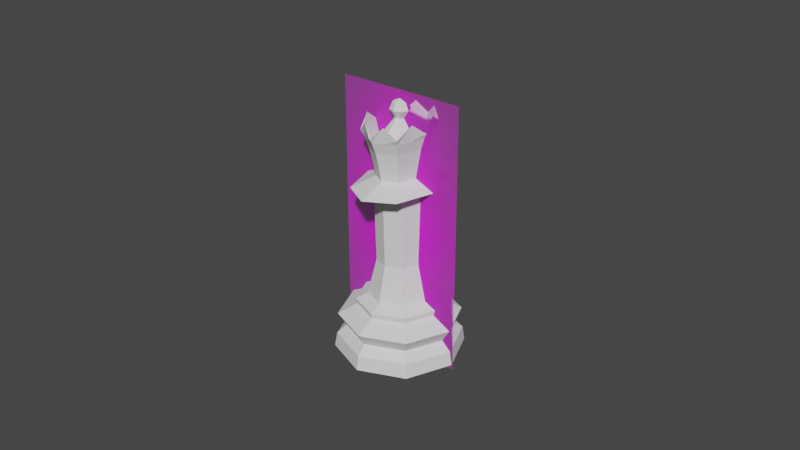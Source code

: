 # Source: Queen.blend  (saved by Blender 2.82.7; exported with 4.5.12 LTS)
import bpy
from mathutils import Matrix  # noqa: F401  (used for matrix-valued properties, if any)

bpy.ops.wm.read_factory_settings(use_empty=True)
scene = bpy.context.scene
scene.name = 'Scene'

# ---- collections
col_collection = bpy.data.collections.new('Collection'); scene.collection.children.link(col_collection)

# ---- images (referenced by path relative to the original .blend; pixels are not part of the script)
import os
ASSET_DIR = os.environ.get("B2B_ASSET_DIR", "")  # directory of the original .blend (textures are referenced by path, not embedded)
HERE = os.path.dirname(os.path.abspath(__file__))  # packed textures are extracted next to this script under _unpacked/

def load_image(name, relpath, width, height, colorspace="sRGB"):
    """Load a texture the original file referenced (path relative to the .blend, or extracted next to this script)."""
    p = next((c for c in (os.path.join(HERE, relpath), os.path.join(ASSET_DIR, relpath)) if relpath and os.path.exists(c)), "")
    if p:
        img = bpy.data.images.load(p, check_existing=True)
        img.name = name
    else:  # same state as the original file: an image datablock whose file is absent (Cycles renders it pink)
        img = bpy.data.images.new(name, width, height)
        img.source = "FILE"
        img.filepath = "//" + (relpath or name)
    img.colorspace_settings.name = colorspace
    return img
img_staunton_queen_png = load_image('Staunton Queen.png', 'Staunton Queen.png', 1024, 1024, 'sRGB')

# ---- materials (node trees are filled in below, after node groups)
mat_staunton_queen = bpy.data.materials.new('Staunton Queen')
mat_staunton_queen.surface_render_method = 'BLENDED'
mat_staunton_queen.blend_method = 'BLEND'
mat_staunton_queen.use_transparent_shadow = False

# ---- material node trees
mat_staunton_queen.use_nodes = True; mat_staunton_queen.node_tree.nodes.clear()
_N = mat_staunton_queen.node_tree.nodes; _L = mat_staunton_queen.node_tree.links
n0 = _N.new('ShaderNodeOutputMaterial'); n0.name = 'Material Output'; n0.location = (300, 300)
n1 = _N.new('ShaderNodeTexImage'); n1.name = 'Image Texture'; n1.location = (-200, 300)
n1.image = img_staunton_queen_png
n1.extension = 'CLIP'
n2 = _N.new('ShaderNodeBsdfPrincipled'); n2.name = 'Principled BSDF'; n2.location = (0, 300)
n2.distribution = 'GGX'
n2.subsurface_method = 'BURLEY'
n2.inputs[3].default_value = 1.45
n2.inputs[27].default_value = (0.0, 0.0, 0.0, 1.0)
n2.inputs[28].default_value = 1.0
_L.new(n1.outputs[0], n2.inputs[0])
_L.new(n1.outputs[1], n2.inputs[4])
_L.new(n2.outputs[0], n0.inputs[0])
n0.is_active_output = True

# ---- world
world_world = bpy.data.worlds.new('World'); scene.world = world_world
world_world.use_nodes = True; world_world.node_tree.nodes.clear()
_N = world_world.node_tree.nodes; _L = world_world.node_tree.links
n0 = _N.new('ShaderNodeOutputWorld'); n0.name = 'World Output'; n0.location = (300, 300)
n1 = _N.new('ShaderNodeBackground'); n1.name = 'Background'; n1.location = (10, 300)
n1.inputs[0].default_value = (0.05088, 0.05088, 0.05088, 1.0)
_L.new(n1.outputs[0], n0.inputs[0])
n0.is_active_output = True
world_world.color = (0.05088, 0.05088, 0.05088)
world_world.use_sun_shadow = False
world_world.sun_shadow_jitter_overblur = 0.0

# ---- meshes
me_cylinder = bpy.data.meshes.new('Cylinder')
me_cylinder.from_pydata([(-1.659e-09, 0.015, -5.588e-09), (-8.389e-10, 0.007259, 0.01367), (0.01061, 0.01061, -5.588e-09), (0.005133, 0.005133, 0.01367), (0.015, -3.844e-09, -5.588e-09), (0.007259, -1.867e-09, 0.01367), (0.01061, -0.01061, -5.588e-09), (0.005133, -0.005133, 0.01367), (-6.547e-09, -0.015, -5.588e-09), (-3.204e-09, -0.007259, 0.01367), (-0.01061, -0.01061, -5.588e-09), (-0.005133, -0.005133, 0.01367), (-0.015, 9.507e-09, -5.588e-09), (-0.007259, 4.594e-09, 0.01367), (-0.01061, 0.01061, -5.588e-09), (-0.005133, 0.005133, 0.01367), (-1.065e-09, 0.009697, 0.01096), (0.006857, 0.006857, 0.01096), (0.009697, -2.485e-09, 0.01096), (0.006857, -0.006857, 0.01096), (-4.225e-09, -0.009697, 0.01096), (-0.006857, -0.006857, 0.01096), (-0.009697, 6.146e-09, 0.01096), (-0.006857, 0.006857, 0.01096), (-1.45e-09, 0.01417, 0.008558), (0.01002, 0.01002, 0.008558), (0.01417, -3.644e-09, 0.008558), (0.01002, -0.01002, 0.008558), (-6.065e-09, -0.01417, 0.008558), (-0.01002, -0.01002, 0.008558), (-0.01417, 8.963e-09, 0.008558), (-0.01002, 0.01002, 0.008558), (0.008657, 0.008657, 0.005451), (0.01224, -3.14e-09, 0.005451), (0.008657, -0.008657, 0.005451), (-5.398e-09, -0.01224, 0.005451), (-0.008657, -0.008657, 0.005451), (-0.01224, 7.758e-09, 0.005451), (-0.008657, 0.008657, 0.005451), (-1.41e-09, 0.01224, 0.005451), (0.01024, 0.01031, 0.003282), (0.01448, 7.064e-05, 0.003282), (0.01024, -0.01017, 0.003282), (-6.379e-09, -0.01441, 0.003282), (-0.01024, -0.01017, 0.003282), (-0.01448, 7.065e-05, 0.003282), (-0.01024, 0.01031, 0.003282), (-1.66e-09, 0.01456, 0.003282), (-9.698e-10, 0.01007, 0.01235), (0.007122, 0.007122, 0.01235), (0.01007, -2.569e-09, 0.01235), (0.007122, -0.007122, 0.01235), (-4.252e-09, -0.01007, 0.01235), (-0.007122, -0.007122, 0.01235), (-0.01007, 6.397e-09, 0.01235), (-0.007122, 0.007122, 0.01235), (0.005133, 0.005133, 0.01367), (-8.389e-10, 0.007259, 0.01367), (0.007259, -1.867e-09, 0.01367), (0.005133, -0.005133, 0.01367), (-3.204e-09, -0.007259, 0.01367), (-0.005133, -0.005133, 0.01367), (-0.007259, 4.594e-09, 0.01367), (-0.005133, 0.005133, 0.01367), (0.005133, 0.005133, 0.01367), (-8.389e-10, 0.007259, 0.01367), (0.007259, -1.867e-09, 0.01367), (0.005133, -0.005133, 0.01367), (-3.204e-09, -0.007259, 0.01367), (-0.005133, -0.005133, 0.01367), (-0.007259, 4.594e-09, 0.01367), (-0.005133, 0.005133, 0.01367), (0.003679, 0.003679, 0.02232), (-1.643e-09, 0.005203, 0.02232), (0.005203, -1.38e-09, 0.02232), (0.003679, -0.003679, 0.02232), (-3.339e-09, -0.005203, 0.02232), (-0.003679, -0.003679, 0.02232), (-0.005203, 3.252e-09, 0.02232), (-0.003679, 0.003679, 0.02232), (0.002393, 0.007959, 0.05422), (0.005778, -0.003297, 0.05422), (-0.005778, 0.003297, 0.05422), (-0.005022, -0.006918, 0.05402), (-0.005778, -0.003297, 0.05422), (-1.738e-09, 0.009783, 0.05402), (0.005778, 0.003297, 0.05422), (-0.002393, 0.007959, 0.05422), (-0.003859, -0.005315, 0.04975), (-0.003859, 0.005315, 0.04975), (-1.646e-09, 0.007517, 0.04975), (0.005457, -3.637e-09, 0.04975), (0.003859, 0.005315, 0.04975), (-0.005457, -4.075e-09, 0.04975), (0.003859, -0.005315, 0.04975), (-1.223e-09, -0.007517, 0.04975), (0.005651, -1.489e-09, 0.03862), (-1.636e-09, 0.005651, 0.03862), (0.003996, 0.003996, 0.03862), (-0.003996, 0.003996, 0.03862), (-0.005651, 3.541e-09, 0.03862), (-0.003996, -0.003996, 0.03862), (-3.477e-09, -0.005651, 0.03862), (0.003996, -0.003996, 0.03862), (-1.205e-09, -0.009325, 0.05422), (-0.00677, -4.01e-09, 0.05422), (0.004787, 0.006594, 0.05422), (0.004787, -0.006594, 0.05422), (-0.004787, -0.006594, 0.05422), (-1.731e-09, 0.007716, 0.03899), (-0.004787, 0.006594, 0.05422), (-1.73e-09, 0.009325, 0.05422), (0.00677, -3.467e-09, 0.05422), (0.003996, -0.003996, 0.03885), (-3.477e-09, -0.005651, 0.03885), (-0.003996, -0.003996, 0.03885), (-0.005651, 3.51e-09, 0.03885), (-0.003996, 0.003996, 0.03885), (0.003996, 0.003996, 0.03885), (-1.636e-09, 0.005651, 0.03885), (0.005651, -1.52e-09, 0.03885), (-1.131e-09, 0.002328, 0.05791), (0.001145, 0.001183, 0.05954), (0.001619, 0.001657, 0.05791), (0.0009216, 0.0009596, 0.05628), (0.001619, 3.795e-05, 0.05954), (0.00229, 3.795e-05, 0.05791), (0.001303, 3.795e-05, 0.05628), (0.001145, -0.001107, 0.05954), (0.001619, -0.001581, 0.05791), (0.0009216, -0.0008837, 0.05628), (-1.149e-09, -0.001581, 0.05954), (-1.203e-09, -0.002252, 0.05791), (-1.144e-09, -0.001265, 0.05628), (-1.273e-09, 3.795e-05, 0.06021), (-0.001145, -0.001107, 0.05954), (-0.001619, -0.001581, 0.05791), (-0.0009216, -0.0008837, 0.05628), (-0.001619, 3.795e-05, 0.05954), (-0.00229, 3.795e-05, 0.05791), (-0.001303, 3.795e-05, 0.05628), (-0.001145, 0.001183, 0.05954), (-0.001619, 0.001657, 0.05791), (-0.0009216, 0.0009596, 0.05628), (-1.149e-09, 0.001657, 0.05954), (-1.144e-09, 0.001341, 0.05628), (0.003961, 0.005456, 0.03899), (0.005602, -3.662e-09, 0.03899), (0.003961, -0.005456, 0.03899), (-1.297e-09, -0.007716, 0.03899), (-0.003961, -0.005456, 0.03899), (-0.005602, -4.111e-09, 0.03899), (-0.003961, 0.005456, 0.03899), (-1.67e-09, 0.005969, 0.04013), (0.003064, 0.004221, 0.04013), (0.004334, -3.698e-09, 0.04013), (0.003064, -0.004221, 0.04013), (-1.335e-09, -0.005969, 0.04013), (-0.003064, -0.004221, 0.04013), (-0.004334, -4.045e-09, 0.04013), (-0.003064, 0.004221, 0.04013), (-1.792e-09, 0.01254, 0.04099), (0.006435, 0.008864, 0.04099), (0.009101, -3.467e-09, 0.04099), (0.006435, -0.008864, 0.04099), (-1.087e-09, -0.01254, 0.04099), (-0.006435, -0.008864, 0.04099), (-0.009101, -4.197e-09, 0.04099), (-0.006435, 0.008864, 0.04099), (-1.592e-09, 0.00132, 0.05611), (0.0006778, 0.0009337, 0.05611), (0.0009586, -3.887e-09, 0.05611), (0.0006778, -0.0009337, 0.05611), (-1.518e-09, -0.00132, 0.05611), (-0.0006778, -0.0009337, 0.05611), (-0.0009586, -3.964e-09, 0.05611), (-0.0006778, 0.0009337, 0.05611), (0.006548, -3.54e-09, 0.05293), (0.00463, -0.006378, 0.05293), (-1.665e-09, 0.009019, 0.05293), (0.00463, 0.006378, 0.05293), (-0.00463, 0.006378, 0.05293), (-0.00463, -0.006378, 0.05293), (-0.006548, -4.065e-09, 0.05293), (-1.158e-09, -0.009019, 0.05293), (0.003531, -0.004863, 0.04654), (0.003531, 0.004863, 0.04654), (-0.004993, -4.134e-09, 0.04654), (-1.254e-09, -0.006878, 0.04654), (0.004993, -3.733e-09, 0.04654), (-1.641e-09, 0.006878, 0.04654), (-0.003531, 0.004863, 0.04654), (-0.003531, -0.004863, 0.04654), (0.00569, -3.453e-09, 0.05017), (-1.668e-09, 0.007838, 0.05017), (-0.004024, 0.005542, 0.05017), (-0.004024, -0.005542, 0.05017), (0.004024, -0.005542, 0.05017), (0.004024, 0.005542, 0.05017), (-0.00569, -3.909e-09, 0.05017), (-1.227e-09, -0.007838, 0.05017), (0.003083, -0.004247, 0.04312), (0.003083, 0.004247, 0.04312), (-0.00436, -4.117e-09, 0.04312), (-1.335e-09, -0.006006, 0.04312), (0.00436, -3.768e-09, 0.04312), (-1.673e-09, 0.006006, 0.04312), (-0.003083, 0.004247, 0.04312), (-0.003083, -0.004247, 0.04312), (0.007102, -3.443e-09, 0.05402), (-0.002393, -0.007959, 0.05422), (-0.005022, 0.006918, 0.05402), (0.002393, -0.007959, 0.05422), (0.005022, -0.006918, 0.05402), (0.005022, 0.006918, 0.05402), (-0.007102, -4.012e-09, 0.05402), (-1.188e-09, -0.009783, 0.05402), (-0.002315, -0.007698, 0.05293), (-0.005589, 0.003189, 0.05293), (0.005589, 0.003189, 0.05293), (0.002315, -0.007698, 0.05293), (-0.005589, -0.003189, 0.05293), (-0.002315, 0.007698, 0.05293), (0.002315, 0.007698, 0.05293), (0.005589, -0.003189, 0.05293), (-0.006062, 0.003459, 0.05674), (0.006062, -0.003459, 0.05674), (0.002511, -0.00835, 0.05674), (-0.002511, 0.00835, 0.05674), (-0.002511, -0.00835, 0.05674), (-0.006062, -0.003459, 0.05674), (0.006062, 0.003459, 0.05674), (0.002511, 0.00835, 0.05674)], [], [(40, 32, 33, 41), (41, 33, 34, 42), (42, 34, 35, 43), (43, 35, 36, 44), (44, 36, 37, 45), (45, 37, 38, 46), (46, 38, 39, 47), (11, 9, 60, 61), (0, 2, 4, 6, 8, 10, 12, 14), (47, 39, 32, 40), (48, 55, 15, 1), (55, 54, 13, 15), (54, 53, 11, 13), (53, 52, 9, 11), (52, 51, 7, 9), (51, 50, 5, 7), (50, 49, 3, 5), (49, 48, 1, 3), (31, 23, 16, 24), (30, 22, 23, 31), (29, 21, 22, 30), (28, 20, 21, 29), (27, 19, 20, 28), (26, 18, 19, 27), (25, 17, 18, 26), (24, 16, 17, 25), (25, 32, 39, 24), (26, 33, 32, 25), (27, 34, 33, 26), (28, 35, 34, 27), (29, 36, 35, 28), (30, 37, 36, 29), (31, 38, 37, 30), (24, 39, 38, 31), (47, 0, 14, 46), (46, 14, 12, 45), (45, 12, 10, 44), (44, 10, 8, 43), (43, 8, 6, 42), (42, 6, 4, 41), (2, 40, 41, 4), (0, 47, 40, 2), (17, 16, 48, 49), (18, 17, 49, 50), (19, 18, 50, 51), (20, 19, 51, 52), (21, 20, 52, 53), (22, 21, 53, 54), (23, 22, 54, 55), (16, 23, 55, 48), (61, 60, 68, 69), (9, 7, 59, 60), (7, 5, 58, 59), (5, 3, 56, 58), (3, 1, 57, 56), (1, 15, 63, 57), (15, 13, 62, 63), (13, 11, 61, 62), (71, 70, 78, 79), (59, 58, 66, 67), (56, 57, 65, 64), (57, 63, 71, 65), (62, 61, 69, 70), (60, 59, 67, 68), (58, 56, 64, 66), (63, 62, 70, 71), (112, 86, 106, 92, 91), (69, 68, 76, 77), (67, 66, 74, 75), (64, 65, 73, 72), (65, 71, 79, 73), (70, 69, 77, 78), (68, 67, 75, 76), (66, 64, 72, 74), (232, 85, 111, 80), (106, 80, 111, 90, 92), (178, 224, 226, 213), (108, 210, 104, 95, 88), (105, 84, 108, 88, 93), (211, 225, 82, 110), (216, 227, 212, 104), (218, 183, 215, 225), (102, 103, 113, 114), (231, 214, 106, 86), (116, 115, 150, 151), (120, 118, 146, 147), (230, 83, 108, 84), (119, 117, 152, 109), (114, 113, 148, 149), (229, 216, 104, 210), (181, 218, 225, 211), (111, 87, 110, 89, 90), (110, 82, 105, 93, 89), (224, 177, 209, 226), (107, 81, 112, 91, 94), (104, 212, 107, 94, 95), (213, 226, 81, 107), (184, 220, 227, 216), (115, 114, 149, 150), (228, 211, 110, 87), (227, 213, 107, 212), (97, 99, 117, 119), (76, 75, 103, 102), (79, 78, 100, 99), (118, 119, 109, 146), (98, 97, 119, 118), (99, 100, 116, 117), (226, 209, 112, 81), (113, 120, 147, 148), (73, 79, 99, 97), (72, 73, 97, 98), (117, 116, 151, 152), (225, 215, 105, 82), (145, 121, 123, 124), (144, 134, 122), (121, 144, 122, 123), (124, 123, 126, 127), (122, 134, 125), (123, 122, 125, 126), (127, 126, 129, 130), (125, 134, 128), (126, 125, 128, 129), (130, 129, 132, 133), (128, 134, 131), (129, 128, 131, 132), (133, 132, 136, 137), (131, 134, 135), (132, 131, 135, 136), (136, 135, 138, 139), (137, 136, 139, 140), (135, 134, 138), (139, 138, 141, 142), (140, 139, 142, 143), (138, 134, 141), (142, 141, 144, 121), (143, 142, 121, 145), (141, 134, 144), (176, 175, 140, 143), (169, 176, 143, 145), (170, 169, 145, 124), (175, 174, 137, 140), (103, 96, 120, 113), (101, 102, 114, 115), (78, 77, 101, 100), (100, 101, 115, 116), (74, 72, 98, 96), (75, 74, 96, 103), (77, 76, 102, 101), (96, 98, 118, 120), (147, 146, 154, 155), (146, 109, 153, 154), (152, 151, 159, 160), (150, 149, 157, 158), (148, 147, 155, 156), (109, 152, 160, 153), (151, 150, 158, 159), (149, 148, 156, 157), (153, 160, 168, 161), (159, 158, 166, 167), (157, 156, 164, 165), (155, 154, 162, 163), (160, 159, 167, 168), (158, 157, 165, 166), (156, 155, 163, 164), (154, 153, 161, 162), (94, 91, 171, 172), (92, 90, 169, 170), (90, 89, 176, 169), (93, 88, 174, 175), (95, 94, 172, 173), (91, 92, 170, 171), (89, 93, 175, 176), (88, 95, 173, 174), (196, 200, 184, 217, 182), (195, 199, 183, 218, 181), (193, 198, 180, 219, 177), (200, 197, 178, 220, 184), (199, 196, 182, 221, 183), (194, 195, 181, 222, 179), (198, 194, 179, 223, 180), (197, 193, 177, 224, 178), (201, 205, 189, 185), (202, 206, 190, 186), (206, 207, 191, 190), (203, 208, 192, 187), (204, 201, 185, 188), (205, 202, 186, 189), (207, 203, 187, 191), (208, 204, 188, 192), (185, 189, 193, 197), (186, 190, 194, 198), (190, 191, 195, 194), (187, 192, 196, 199), (188, 185, 197, 200), (189, 186, 198, 193), (191, 187, 199, 195), (192, 188, 200, 196), (166, 165, 204, 208), (168, 167, 203, 207), (163, 162, 202, 205), (165, 164, 201, 204), (167, 166, 208, 203), (161, 168, 207, 206), (162, 161, 206, 202), (164, 163, 205, 201), (174, 173, 133, 137), (173, 172, 130, 133), (172, 171, 127, 130), (171, 170, 124, 127), (220, 178, 213, 227), (85, 228, 87, 111), (179, 222, 228, 85), (222, 181, 211, 228), (83, 229, 210, 108), (182, 217, 229, 83), (217, 184, 216, 229), (215, 230, 84, 105), (183, 221, 230, 215), (221, 182, 83, 230), (209, 231, 86, 112), (177, 219, 231, 209), (219, 180, 214, 231), (214, 232, 80, 106), (180, 223, 232, 214), (223, 179, 85, 232)])
_k = {(0, 2): 0.96863, (1, 3): 1.0, (2, 4): 0.96863, (3, 5): 1.0, (4, 6): 0.96863, (5, 7): 1.0, (6, 8): 0.96863, (7, 9): 1.0, (8, 10): 0.96863, (9, 11): 1.0, (10, 12): 0.96863, (11, 13): 1.0, (12, 14): 0.96863, (13, 15): 1.0, (0, 14): 0.96863, (1, 15): 1.0, (16, 23): 0.22745, (22, 23): 0.22745, (21, 22): 0.22745, (20, 21): 0.22745, (19, 20): 0.22745, (18, 19): 0.22745, (17, 18): 0.22745, (16, 17): 0.22745, (32, 39): 0.71765, (32, 33): 0.71765, (33, 34): 0.71765, (34, 35): 0.71765, (35, 36): 0.71765, (36, 37): 0.71765, (37, 38): 0.71765, (38, 39): 0.71765, (56, 57): 1.0, (56, 58): 1.0, (58, 59): 1.0, (59, 60): 1.0, (60, 61): 1.0, (61, 62): 1.0, (62, 63): 1.0, (57, 63): 1.0, (64, 65): 1.0, (64, 66): 1.0, (66, 67): 1.0, (67, 68): 1.0, (68, 69): 1.0, (69, 70): 1.0, (70, 71): 1.0, (65, 71): 1.0}
me_cylinder.attributes.new('crease_edge', 'FLOAT', 'EDGE').data.foreach_set('value', [_k.get((min(e.vertices), max(e.vertices)), 0.0) for e in me_cylinder.edges])
_uv = me_cylinder.uv_layers.new(name='UVMap')
_uv.uv.foreach_set('vector', [0.875, 0.6018, 0.875, 0.6728, 0.75, 0.6728, 0.75, 0.6018, 0.75, 0.6018, 0.75, 0.6728, 0.625, 0.6728, 0.625, 0.6018, 0.625, 0.6018, 0.625, 0.6728, 0.5, 0.6728, 0.5, 0.6018, 0.5, 0.6018, 0.5, 0.6728, 0.375, 0.6728, 0.375, 0.6018, 0.375, 0.6018, 0.375, 0.6728, 0.25, 0.6728, 0.25, 0.6018, 0.25, 0.6018, 0.25, 0.6728, 0.125, 0.6728, 0.125, 0.6018, 0.125, 0.6018, 0.125, 0.6728, 0.009974, 0.6728, 2.2e-11, 0.6018, 0.375, 1.0, 0.5, 1.0, 0.5, 1.0, 0.375, 1.0, 0.75, 0.49, 0.9197, 0.4197, 0.99, 0.25, 0.9197, 0.08029, 0.75, 0.01, 0.5803, 0.08029, 0.51, 0.25, 0.5803, 0.4197, 1.0, 0.6018, 0.99, 0.6728, 0.875, 0.6728, 0.875, 0.6018, 4.904e-05, 0.9514, 0.125, 0.9514, 0.125, 1.0, 0.0, 1.0, 0.125, 0.9514, 0.25, 0.9514, 0.25, 1.0, 0.125, 1.0, 0.25, 0.9514, 0.375, 0.9514, 0.375, 1.0, 0.25, 1.0, 0.375, 0.9514, 0.5, 0.9514, 0.5, 1.0, 0.375, 1.0, 0.5, 0.9514, 0.625, 0.9514, 0.625, 1.0, 0.5, 1.0, 0.625, 0.9514, 0.75, 0.9514, 0.75, 1.0, 0.625, 1.0, 0.75, 0.9514, 0.875, 0.9514, 0.875, 1.0, 0.75, 1.0, 0.875, 0.9514, 1.0, 0.9514, 1.0, 1.0, 0.875, 1.0, 0.125, 0.7884, 0.125, 0.9008, -1.007e-09, 0.9008, 0.0116, 0.7884, 0.25, 0.7884, 0.25, 0.9008, 0.125, 0.9008, 0.125, 0.7884, 0.375, 0.7884, 0.375, 0.9008, 0.25, 0.9008, 0.25, 0.7884, 0.5, 0.7884, 0.5, 0.9008, 0.375, 0.9008, 0.375, 0.7884, 0.625, 0.7884, 0.625, 0.9008, 0.5, 0.9008, 0.5, 0.7884, 0.75, 0.7884, 0.75, 0.9008, 0.625, 0.9008, 0.625, 0.7884, 0.875, 0.7884, 0.875, 0.9008, 0.75, 0.9008, 0.75, 0.7884, 0.9884, 0.7884, 1.0, 0.9008, 0.875, 0.9008, 0.875, 0.7884, 0.875, 0.7884, 0.875, 0.6728, 0.99, 0.6728, 0.9884, 0.7884, 0.75, 0.7884, 0.75, 0.6728, 0.875, 0.6728, 0.875, 0.7884, 0.625, 0.7884, 0.625, 0.6728, 0.75, 0.6728, 0.75, 0.7884, 0.5, 0.7884, 0.5, 0.6728, 0.625, 0.6728, 0.625, 0.7884, 0.375, 0.7884, 0.375, 0.6728, 0.5, 0.6728, 0.5, 0.7884, 0.25, 0.7884, 0.25, 0.6728, 0.375, 0.6728, 0.375, 0.7884, 0.125, 0.7884, 0.125, 0.6728, 0.25, 0.6728, 0.25, 0.7884, 0.0116, 0.7884, 0.009974, 0.6728, 0.125, 0.6728, 0.125, 0.7884, 2.2e-11, 0.6018, 0.0, 0.5, 0.125, 0.5, 0.125, 0.6018, 0.125, 0.6018, 0.125, 0.5, 0.25, 0.5, 0.25, 0.6018, 0.25, 0.6018, 0.25, 0.5, 0.375, 0.5, 0.375, 0.6018, 0.375, 0.6018, 0.375, 0.5, 0.5, 0.5, 0.5, 0.6018, 0.5, 0.6018, 0.5, 0.5, 0.625, 0.5, 0.625, 0.6018, 0.625, 0.6018, 0.625, 0.5, 0.75, 0.5, 0.75, 0.6018, 0.875, 0.5, 0.875, 0.6018, 0.75, 0.6018, 0.75, 0.5, 1.0, 0.5, 1.0, 0.6018, 0.875, 0.6018, 0.875, 0.5, 0.875, 0.9008, 1.0, 0.9008, 1.0, 0.9514, 0.875, 0.9514, 0.75, 0.9008, 0.875, 0.9008, 0.875, 0.9514, 0.75, 0.9514, 0.625, 0.9008, 0.75, 0.9008, 0.75, 0.9514, 0.625, 0.9514, 0.5, 0.9008, 0.625, 0.9008, 0.625, 0.9514, 0.5, 0.9514, 0.375, 0.9008, 0.5, 0.9008, 0.5, 0.9514, 0.375, 0.9514, 0.25, 0.9008, 0.375, 0.9008, 0.375, 0.9514, 0.25, 0.9514, 0.125, 0.9008, 0.25, 0.9008, 0.25, 0.9514, 0.125, 0.9514, -1.007e-09, 0.9008, 0.125, 0.9008, 0.125, 0.9514, 4.904e-05, 0.9514, 0.375, 1.0, 0.5, 1.0, 0.5, 1.0, 0.375, 1.0, 0.5, 1.0, 0.625, 1.0, 0.625, 1.0, 0.5, 1.0, 0.625, 1.0, 0.75, 1.0, 0.75, 1.0, 0.625, 1.0, 0.75, 1.0, 0.875, 1.0, 0.875, 1.0, 0.75, 1.0, 0.875, 1.0, 1.0, 1.0, 1.0, 1.0, 0.875, 1.0, 0.0, 1.0, 0.125, 1.0, 0.125, 1.0, 0.0, 1.0, 0.125, 1.0, 0.25, 1.0, 0.25, 1.0, 0.125, 1.0, 0.25, 1.0, 0.375, 1.0, 0.375, 1.0, 0.25, 1.0, 0.125, 1.0, 0.25, 1.0, 0.25, 1.0, 0.125, 1.0, 0.625, 1.0, 0.75, 1.0, 0.75, 1.0, 0.625, 1.0, 0.875, 1.0, 1.0, 1.0, 1.0, 1.0, 0.875, 1.0, 0.0, 1.0, 0.125, 1.0, 0.125, 1.0, 0.0, 1.0, 0.25, 1.0, 0.375, 1.0, 0.375, 1.0, 0.25, 1.0, 0.5, 1.0, 0.625, 1.0, 0.625, 1.0, 0.5, 1.0, 0.75, 1.0, 0.875, 1.0, 0.875, 1.0, 0.75, 1.0, 0.125, 1.0, 0.25, 1.0, 0.25, 1.0, 0.125, 1.0, 0.5, 0.1667, 0.5592, 0.1667, 0.6185, 0.1667, 0.6135, 0.1667, 0.5, 0.1667, 0.375, 1.0, 0.5, 1.0, 0.5, 1.0, 0.375, 1.0, 0.625, 1.0, 0.75, 1.0, 0.75, 1.0, 0.625, 1.0, 0.875, 1.0, 1.0, 1.0, 1.0, 1.0, 0.875, 1.0, 0.0, 1.0, 0.125, 1.0, 0.125, 1.0, 0.0, 1.0, 0.25, 1.0, 0.375, 1.0, 0.375, 1.0, 0.25, 1.0, 0.5, 1.0, 0.625, 1.0, 0.625, 1.0, 0.5, 1.0, 0.75, 1.0, 0.875, 1.0, 0.875, 1.0, 0.75, 1.0, 0.6857, 0.1667, 0.75, 0.1667, 0.75, 0.1667, 0.6842, 0.1667, 0.6185, 0.1667, 0.6842, 0.1667, 0.75, 0.1667, 0.75, 0.1667, 0.6135, 0.1667, 0.3756, 0.1667, 0.4378, 0.1667, 0.4393, 0.1667, 0.3785, 0.1667, 0.1186, 0.1667, 0.1843, 0.1667, 0.25, 0.1667, 0.25, 0.1667, 0.1134, 0.1667, -0.01577, 0.1667, 0.05142, 0.1667, 0.1186, 0.1667, 0.1134, 0.1667, -0.0395, 0.1667, 0.8785, 0.1667, 0.94, 0.1667, 0.9486, 0.1667, 0.8814, 0.1667, 0.25, 0.1667, 0.3143, 0.1667, 0.3158, 0.1667, 0.25, 0.1667, 0.9314, 0.1667, 0.9873, 0.1667, 1.002, 0.1667, 0.94, 0.1667, 0.5, 1.0, 0.625, 1.0, 0.625, 1.0, 0.5, 1.0, 0.5607, 0.1667, 0.6215, 0.1667, 0.6185, 0.1667, 0.5592, 0.1667, 0.25, 1.0, 0.375, 1.0, 0.125, 0.1667, 0.0, 0.1667, 0.75, 1.0, 0.875, 1.0, 0.625, 0.1667, 0.5, 0.1667, 0.05999, 0.1667, 0.1215, 0.1667, 0.1186, 0.1667, 0.05142, 0.1667, 0.0, 1.0, 0.125, 1.0, 0.875, 0.1667, 0.75, 0.1667, 0.5, 1.0, 0.625, 1.0, 0.375, 0.1667, 0.25, 0.1667, 0.1858, 0.1667, 0.25, 0.1667, 0.25, 0.1667, 0.1843, 0.1667, 0.8756, 0.1667, 0.9314, 0.1667, 0.94, 0.1667, 0.8785, 0.1667, 0.75, 0.1667, 0.8157, 0.1667, 0.8814, 0.1667, 0.8866, 0.1667, 0.75, 0.1667, 0.8814, 0.1667, 0.9486, 0.1667, 1.016, 0.1667, 1.04, 0.1667, 0.8866, 0.1667, 0.4378, 0.1667, 0.5, 0.1667, 0.5, 0.1667, 0.4393, 0.1667, 0.3815, 0.1667, 0.4408, 0.1667, 0.5, 0.1667, 0.5, 0.1667, 0.3865, 0.1667, 0.25, 0.1667, 0.3158, 0.1667, 0.3815, 0.1667, 0.3865, 0.1667, 0.25, 0.1667, 0.3785, 0.1667, 0.4393, 0.1667, 0.4408, 0.1667, 0.3815, 0.1667, 0.25, 0.1667, 0.3128, 0.1667, 0.3143, 0.1667, 0.25, 0.1667, 0.375, 1.0, 0.5, 1.0, 0.25, 0.1667, 0.125, 0.1667, 0.8142, 0.1667, 0.8785, 0.1667, 0.8814, 0.1667, 0.8157, 0.1667, 0.3143, 0.1667, 0.3785, 0.1667, 0.3815, 0.1667, 0.3158, 0.1667, 0.0, 1.0, 0.125, 1.0, 0.125, 1.0, 0.0, 1.0, 0.5, 1.0, 0.625, 1.0, 0.625, 1.0, 0.5, 1.0, 0.125, 1.0, 0.25, 1.0, 0.25, 1.0, 0.125, 1.0, 0.875, 1.0, 1.0, 1.0, 0.75, 0.1667, 0.625, 0.1667, 0.875, 1.0, 1.0, 1.0, 1.0, 1.0, 0.875, 1.0, 0.125, 1.0, 0.25, 1.0, 0.25, 1.0, 0.125, 1.0, 0.4393, 0.1667, 0.5, 0.1667, 0.5, 0.1667, 0.4408, 0.1667, 0.625, 1.0, 0.75, 1.0, 0.5, 0.1667, 0.375, 0.1667, 0.0, 1.0, 0.125, 1.0, 0.125, 1.0, 0.0, 1.0, 0.875, 1.0, 1.0, 1.0, 1.0, 1.0, 0.875, 1.0, 0.125, 1.0, 0.25, 1.0, 1.0, 0.1667, 0.875, 0.1667, 0.94, 0.1667, 1.002, 0.1667, 1.016, 0.1667, 0.9486, 0.1667, 0.75, 0.25, 0.75, 0.5, 0.625, 0.5, 0.625, 0.25, 0.75, 0.75, 0.6875, 1.0, 0.625, 0.75, 0.75, 0.5, 0.75, 0.75, 0.625, 0.75, 0.625, 0.5, 0.625, 0.25, 0.625, 0.5, 0.5, 0.5, 0.5, 0.25, 0.625, 0.75, 0.5625, 1.0, 0.5, 0.75, 0.625, 0.5, 0.625, 0.75, 0.5, 0.75, 0.5, 0.5, 0.5, 0.25, 0.5, 0.5, 0.375, 0.5, 0.375, 0.25, 0.5, 0.75, 0.4375, 1.0, 0.375, 0.75, 0.5, 0.5, 0.5, 0.75, 0.375, 0.75, 0.375, 0.5, 0.375, 0.25, 0.375, 0.5, 0.25, 0.5, 0.25, 0.25, 0.375, 0.75, 0.3125, 1.0, 0.25, 0.75, 0.375, 0.5, 0.375, 0.75, 0.25, 0.75, 0.25, 0.5, 0.25, 0.25, 0.25, 0.5, 0.125, 0.5, 0.125, 0.25, 0.25, 0.75, 0.1875, 1.0, 0.125, 0.75, 0.25, 0.5, 0.25, 0.75, 0.125, 0.75, 0.125, 0.5, 0.125, 0.5, 0.125, 0.75, 0.0, 0.75, 0.0, 0.5, 0.125, 0.25, 0.125, 0.5, 0.0, 0.5, 0.0, 0.25, 0.125, 0.75, 0.0625, 1.0, 0.0, 0.75, 1.0, 0.5, 1.0, 0.75, 0.875, 0.75, 0.875, 0.5, 1.0, 0.25, 1.0, 0.5, 0.875, 0.5, 0.875, 0.25, 1.0, 0.75, 0.9375, 1.0, 0.875, 0.75, 0.875, 0.5, 0.875, 0.75, 0.75, 0.75, 0.75, 0.5, 0.875, 0.25, 0.875, 0.5, 0.75, 0.5, 0.75, 0.25, 0.875, 0.75, 0.8125, 1.0, 0.75, 0.75, 0.875, 0.1667, 1.0, 0.1667, 1.0, 0.25, 0.875, 0.25, 0.75, 0.1667, 0.875, 0.1667, 0.875, 0.25, 0.75, 0.25, 0.625, 0.1667, 0.75, 0.1667, 0.75, 0.25, 0.625, 0.25, 0.0, 0.1667, 0.125, 0.1667, 0.125, 0.25, 0.0, 0.25, 0.625, 1.0, 0.75, 1.0, 0.75, 1.0, 0.625, 1.0, 0.375, 1.0, 0.5, 1.0, 0.5, 1.0, 0.375, 1.0, 0.25, 1.0, 0.375, 1.0, 0.375, 1.0, 0.25, 1.0, 0.25, 1.0, 0.375, 1.0, 0.375, 1.0, 0.25, 1.0, 0.75, 1.0, 0.875, 1.0, 0.875, 1.0, 0.75, 1.0, 0.625, 1.0, 0.75, 1.0, 0.75, 1.0, 0.625, 1.0, 0.375, 1.0, 0.5, 1.0, 0.5, 1.0, 0.375, 1.0, 0.75, 1.0, 0.875, 1.0, 0.875, 1.0, 0.75, 1.0, 0.5, 0.1667, 0.625, 0.1667, 0.625, 0.1667, 0.5, 0.1667, 0.625, 0.1667, 0.75, 0.1667, 0.75, 0.1667, 0.625, 0.1667, 0.875, 0.1667, 1.0, 0.1667, 1.0, 0.1667, 0.875, 0.1667, 0.125, 0.1667, 0.25, 0.1667, 0.25, 0.1667, 0.125, 0.1667, 0.375, 0.1667, 0.5, 0.1667, 0.5, 0.1667, 0.375, 0.1667, 0.75, 0.1667, 0.875, 0.1667, 0.875, 0.1667, 0.75, 0.1667, 0.0, 0.1667, 0.125, 0.1667, 0.125, 0.1667, 0.0, 0.1667, 0.25, 0.1667, 0.375, 0.1667, 0.375, 0.1667, 0.25, 0.1667, 0.75, 0.1667, 0.875, 0.1667, 0.875, 0.1667, 0.75, 0.1667, 0.0, 0.1667, 0.125, 0.1667, 0.125, 0.1667, 0.0, 0.1667, 0.25, 0.1667, 0.375, 0.1667, 0.375, 0.1667, 0.25, 0.1667, 0.5, 0.1667, 0.625, 0.1667, 0.625, 0.1667, 0.5, 0.1667, 0.875, 0.1667, 1.0, 0.1667, 1.0, 0.1667, 0.875, 0.1667, 0.125, 0.1667, 0.25, 0.1667, 0.25, 0.1667, 0.125, 0.1667, 0.375, 0.1667, 0.5, 0.1667, 0.5, 0.1667, 0.375, 0.1667, 0.625, 0.1667, 0.75, 0.1667, 0.75, 0.1667, 0.625, 0.1667, 0.3865, 0.1667, 0.5, 0.1667, 0.5, 0.1667, 0.375, 0.1667, 0.6135, 0.1667, 0.75, 0.1667, 0.75, 0.1667, 0.625, 0.1667, 0.75, 0.1667, 0.8866, 0.1667, 0.875, 0.1667, 0.75, 0.1667, -0.0395, 0.1667, 0.1134, 0.1667, 0.125, 0.1667, 0.0, 0.1667, 0.25, 0.1667, 0.3865, 0.1667, 0.375, 0.1667, 0.25, 0.1667, 0.5, 0.1667, 0.6135, 0.1667, 0.625, 0.1667, 0.5, 0.1667, 0.8866, 0.1667, 1.04, 0.1667, 1.0, 0.1667, 0.875, 0.1667, 0.1134, 0.1667, 0.25, 0.1667, 0.25, 0.1667, 0.125, 0.1667, 0.1246, 0.1667, 0.25, 0.1667, 0.25, 0.1667, 0.1872, 0.1667, 0.1244, 0.1667, 0.8754, 0.1667, 0.9894, 0.1667, 0.9873, 0.1667, 0.9314, 0.1667, 0.8756, 0.1667, 0.5, 0.1667, 0.6245, 0.1667, 0.6244, 0.1667, 0.5622, 0.1667, 0.5, 0.1667, 0.25, 0.1667, 0.3755, 0.1667, 0.3756, 0.1667, 0.3128, 0.1667, 0.25, 0.1667, 0.01058, 0.1667, 0.1246, 0.1667, 0.1244, 0.1667, 0.06856, 0.1667, 0.01269, 0.1667, 0.75, 0.1667, 0.8754, 0.1667, 0.8756, 0.1667, 0.8128, 0.1667, 0.75, 0.1667, 0.6245, 0.1667, 0.75, 0.1667, 0.75, 0.1667, 0.6872, 0.1667, 0.6244, 0.1667, 0.3755, 0.1667, 0.5, 0.1667, 0.5, 0.1667, 0.4378, 0.1667, 0.3756, 0.1667, 0.3752, 0.1667, 0.5, 0.1667, 0.5, 0.1667, 0.3754, 0.1667, 0.6248, 0.1667, 0.75, 0.1667, 0.75, 0.1667, 0.6246, 0.1667, 0.75, 0.1667, 0.8753, 0.1667, 0.8755, 0.1667, 0.75, 0.1667, 0.002231, 0.1667, 0.1247, 0.1667, 0.1245, 0.1667, 0.00491, 0.1667, 0.25, 0.1667, 0.3752, 0.1667, 0.3754, 0.1667, 0.25, 0.1667, 0.5, 0.1667, 0.6248, 0.1667, 0.6246, 0.1667, 0.5, 0.1667, 0.8753, 0.1667, 0.9978, 0.1667, 0.9951, 0.1667, 0.8755, 0.1667, 0.1247, 0.1667, 0.25, 0.1667, 0.25, 0.1667, 0.1245, 0.1667, 0.3754, 0.1667, 0.5, 0.1667, 0.5, 0.1667, 0.3755, 0.1667, 0.6246, 0.1667, 0.75, 0.1667, 0.75, 0.1667, 0.6245, 0.1667, 0.75, 0.1667, 0.8755, 0.1667, 0.8754, 0.1667, 0.75, 0.1667, 0.00491, 0.1667, 0.1245, 0.1667, 0.1246, 0.1667, 0.01058, 0.1667, 0.25, 0.1667, 0.3754, 0.1667, 0.3755, 0.1667, 0.25, 0.1667, 0.5, 0.1667, 0.6246, 0.1667, 0.6245, 0.1667, 0.5, 0.1667, 0.8755, 0.1667, 0.9951, 0.1667, 0.9894, 0.1667, 0.8754, 0.1667, 0.1245, 0.1667, 0.25, 0.1667, 0.25, 0.1667, 0.1246, 0.1667, 0.125, 0.1667, 0.25, 0.1667, 0.25, 0.1667, 0.1247, 0.1667, 0.875, 0.1667, 1.0, 0.1667, 0.9978, 0.1667, 0.8753, 0.1667, 0.5, 0.1667, 0.625, 0.1667, 0.6248, 0.1667, 0.5, 0.1667, 0.25, 0.1667, 0.375, 0.1667, 0.3752, 0.1667, 0.25, 0.1667, 0.0, 0.1667, 0.125, 0.1667, 0.1247, 0.1667, 0.002231, 0.1667, 0.75, 0.1667, 0.875, 0.1667, 0.8753, 0.1667, 0.75, 0.1667, 0.625, 0.1667, 0.75, 0.1667, 0.75, 0.1667, 0.6248, 0.1667, 0.375, 0.1667, 0.5, 0.1667, 0.5, 0.1667, 0.3752, 0.1667, 0.125, 0.1667, 0.25, 0.1667, 0.25, 0.25, 0.125, 0.25, 0.25, 0.1667, 0.375, 0.1667, 0.375, 0.25, 0.25, 0.25, 0.375, 0.1667, 0.5, 0.1667, 0.5, 0.25, 0.375, 0.25, 0.5, 0.1667, 0.625, 0.1667, 0.625, 0.25, 0.5, 0.25, 0.3128, 0.1667, 0.3756, 0.1667, 0.3785, 0.1667, 0.3143, 0.1667, 0.75, 0.1667, 0.8142, 0.1667, 0.8157, 0.1667, 0.75, 0.1667, 0.75, 0.1667, 0.8128, 0.1667, 0.8142, 0.1667, 0.75, 0.1667, 0.8128, 0.1667, 0.8756, 0.1667, 0.8785, 0.1667, 0.8142, 0.1667, 0.1215, 0.1667, 0.1858, 0.1667, 0.1843, 0.1667, 0.1186, 0.1667, 0.1244, 0.1667, 0.1872, 0.1667, 0.1858, 0.1667, 0.1215, 0.1667, 0.1872, 0.1667, 0.25, 0.1667, 0.25, 0.1667, 0.1858, 0.1667, -0.001543, 0.1667, 0.05999, 0.1667, 0.05142, 0.1667, -0.01577, 0.1667, 0.01269, 0.1667, 0.06856, 0.1667, 0.05999, 0.1667, -0.001543, 0.1667, 0.06856, 0.1667, 0.1244, 0.1667, 0.1215, 0.1667, 0.05999, 0.1667, 0.5, 0.1667, 0.5607, 0.1667, 0.5592, 0.1667, 0.5, 0.1667, 0.5, 0.1667, 0.5622, 0.1667, 0.5607, 0.1667, 0.5, 0.1667, 0.5622, 0.1667, 0.6244, 0.1667, 0.6215, 0.1667, 0.5607, 0.1667, 0.6215, 0.1667, 0.6857, 0.1667, 0.6842, 0.1667, 0.6185, 0.1667, 0.6244, 0.1667, 0.6872, 0.1667, 0.6857, 0.1667, 0.6215, 0.1667, 0.6872, 0.1667, 0.75, 0.1667, 0.75, 0.1667, 0.6857, 0.1667])
me_cylinder.use_remesh_fix_poles = True
me_cylinder.use_remesh_preserve_attributes = False
me_cylinder.use_mirror_vertex_groups = False
me_cylinder.update()
me_staunton_queen = bpy.data.meshes.new('Staunton Queen')
me_staunton_queen.from_pydata([(-0.2429, -0.5, 0.0), (0.2429, -0.5, 0.0), (-0.2429, 0.5, 0.0), (0.2429, 0.5, 0.0)], [], [(0, 1, 3, 2)])
_uv = me_staunton_queen.uv_layers.new(name='UVMap')
_uv.uv.foreach_set('vector', [0.0, 0.0, 1.0, 0.0, 1.0, 1.0, 0.0, 1.0])
me_staunton_queen.materials.append(mat_staunton_queen)
me_staunton_queen.use_remesh_fix_poles = True
me_staunton_queen.use_remesh_preserve_attributes = False
me_staunton_queen.use_mirror_vertex_groups = False
me_staunton_queen.update()

# ---- objects
ob_queen = bpy.data.objects.new('Queen', me_cylinder)
ob_staunton_queen = bpy.data.objects.new('Staunton Queen', me_staunton_queen)

# ---- transforms, parenting, visibility, modifiers, constraints
ob_queen.location = (1.659e-09, 4.977e-09, 0.0)
ob_queen.scale = (1.333, 1.333, 1.325)
ob_queen.display_type = 'SOLID'
ob_queen.lineart.crease_threshold = 0.0
ob_staunton_queen.location = (0.0, 0.0, 0.04042)
ob_staunton_queen.rotation_euler = (1.571, 6.283, 0.0)
ob_staunton_queen.scale = (0.08378, 0.08378, 0.08378)
ob_staunton_queen.lineart.crease_threshold = 0.0

# ---- collection membership
col_collection.objects.link(ob_queen)
col_collection.objects.link(ob_staunton_queen)

# ---- scene / render settings (as saved in the file)
scene.frame_start = 1; scene.frame_end = 250; scene.frame_set(1)
scene.render.engine = 'BLENDER_EEVEE_NEXT'
scene.cycles.use_denoising = False
scene.cycles.samples = 128
scene.cycles.sampling_pattern = 'TABULATED_SOBOL'
scene.cycles.use_adaptive_sampling = False
scene.cycles.use_light_tree = False
scene.view_settings.view_transform = 'Filmic'
bpy.context.view_layer.update()

# ---- added for rendering (the .blend has no active camera and no usable light): camera, sun
cam_auto = bpy.data.cameras.new('AutoCamera')
cam_auto.lens = 50.0
cam_auto.sensor_width = 36.0
cam_auto.clip_end = 1000.0
ob_auto_camera = bpy.data.objects.new('AutoCamera', cam_auto)
scene.collection.objects.link(ob_auto_camera)
ob_auto_camera.location = (0.185045, -0.222054, 0.188457)
ob_auto_camera.rotation_euler = (1.09748, -7.21219e-08, 0.694738)
scene.camera = ob_auto_camera
light_auto_sun = bpy.data.lights.new('AutoSun', 'SUN')
light_auto_sun.energy = 3.0
light_auto_sun.angle = 0.0523599
ob_auto_sun = bpy.data.objects.new('AutoSun', light_auto_sun)
scene.collection.objects.link(ob_auto_sun)
ob_auto_sun.rotation_euler = (0.872665, 0.174533, 0.523599)
bpy.context.view_layer.update()
